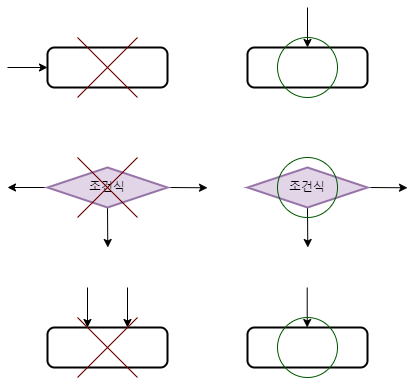

The diagram above was exported from draw.io. Its source (the exported page's mxGraphModel, read from the mxfile embedded in the PNG):
<mxGraphModel dx="962" dy="370" grid="1" gridSize="10" guides="1" tooltips="1" connect="1" arrows="1" fold="1" page="1" pageScale="1" pageWidth="827" pageHeight="1169" math="0" shadow="0">
  <root>
    <mxCell id="0" />
    <mxCell id="1" parent="0" />
    <mxCell id="2" value="" style="rounded=1;whiteSpace=wrap;html=1;absoluteArcSize=1;arcSize=14;strokeWidth=2;" vertex="1" parent="1">
      <mxGeometry x="80" y="80" width="120" height="40" as="geometry" />
    </mxCell>
    <mxCell id="3" value="" style="rounded=1;whiteSpace=wrap;html=1;absoluteArcSize=1;arcSize=14;strokeWidth=2;" vertex="1" parent="1">
      <mxGeometry x="280" y="80" width="120" height="40" as="geometry" />
    </mxCell>
    <mxCell id="4" value="" style="endArrow=classic;html=1;entryX=0;entryY=0.5;entryDx=0;entryDy=0;" edge="1" parent="1" target="2">
      <mxGeometry width="50" height="50" relative="1" as="geometry">
        <mxPoint x="40" y="100" as="sourcePoint" />
        <mxPoint x="440" y="310" as="targetPoint" />
      </mxGeometry>
    </mxCell>
    <mxCell id="5" value="" style="endArrow=classic;html=1;entryX=0.5;entryY=0;entryDx=0;entryDy=0;" edge="1" parent="1" target="3">
      <mxGeometry width="50" height="50" relative="1" as="geometry">
        <mxPoint x="340" y="40" as="sourcePoint" />
        <mxPoint x="370" y="40" as="targetPoint" />
      </mxGeometry>
    </mxCell>
    <mxCell id="8" style="edgeStyle=none;html=1;exitX=0;exitY=0.5;exitDx=0;exitDy=0;exitPerimeter=0;" edge="1" parent="1" source="6">
      <mxGeometry relative="1" as="geometry">
        <mxPoint x="40" y="220" as="targetPoint" />
      </mxGeometry>
    </mxCell>
    <mxCell id="9" style="edgeStyle=none;html=1;exitX=0.5;exitY=1;exitDx=0;exitDy=0;exitPerimeter=0;" edge="1" parent="1" source="6">
      <mxGeometry relative="1" as="geometry">
        <mxPoint x="140.28571428571422" y="280" as="targetPoint" />
      </mxGeometry>
    </mxCell>
    <mxCell id="10" style="edgeStyle=none;html=1;exitX=1;exitY=0.5;exitDx=0;exitDy=0;exitPerimeter=0;" edge="1" parent="1" source="6">
      <mxGeometry relative="1" as="geometry">
        <mxPoint x="240" y="220.28571428571433" as="targetPoint" />
      </mxGeometry>
    </mxCell>
    <mxCell id="6" value="조건식" style="strokeWidth=2;html=1;shape=mxgraph.flowchart.decision;whiteSpace=wrap;fillColor=#e1d5e7;strokeColor=#9673a6;" vertex="1" parent="1">
      <mxGeometry x="80" y="200" width="120" height="40" as="geometry" />
    </mxCell>
    <mxCell id="11" style="edgeStyle=none;html=1;exitX=0.5;exitY=1;exitDx=0;exitDy=0;exitPerimeter=0;" edge="1" parent="1" source="7">
      <mxGeometry relative="1" as="geometry">
        <mxPoint x="340.2857142857142" y="280" as="targetPoint" />
      </mxGeometry>
    </mxCell>
    <mxCell id="12" style="edgeStyle=none;html=1;exitX=1;exitY=0.5;exitDx=0;exitDy=0;exitPerimeter=0;" edge="1" parent="1" source="7">
      <mxGeometry relative="1" as="geometry">
        <mxPoint x="440" y="220.28571428571433" as="targetPoint" />
      </mxGeometry>
    </mxCell>
    <mxCell id="7" value="조건식" style="strokeWidth=2;html=1;shape=mxgraph.flowchart.decision;whiteSpace=wrap;fillColor=#e1d5e7;strokeColor=#9673a6;" vertex="1" parent="1">
      <mxGeometry x="280" y="200" width="120" height="40" as="geometry" />
    </mxCell>
    <mxCell id="13" value="" style="rounded=1;whiteSpace=wrap;html=1;absoluteArcSize=1;arcSize=14;strokeWidth=2;" vertex="1" parent="1">
      <mxGeometry x="80" y="360" width="120" height="40" as="geometry" />
    </mxCell>
    <mxCell id="14" value="" style="rounded=1;whiteSpace=wrap;html=1;absoluteArcSize=1;arcSize=14;strokeWidth=2;" vertex="1" parent="1">
      <mxGeometry x="280" y="360" width="120" height="40" as="geometry" />
    </mxCell>
    <mxCell id="15" value="" style="endArrow=classic;html=1;entryX=0.5;entryY=0;entryDx=0;entryDy=0;" edge="1" parent="1">
      <mxGeometry width="50" height="50" relative="1" as="geometry">
        <mxPoint x="120" y="320" as="sourcePoint" />
        <mxPoint x="120" y="360" as="targetPoint" />
      </mxGeometry>
    </mxCell>
    <mxCell id="16" value="" style="endArrow=classic;html=1;entryX=0.5;entryY=0;entryDx=0;entryDy=0;" edge="1" parent="1">
      <mxGeometry width="50" height="50" relative="1" as="geometry">
        <mxPoint x="160" y="320" as="sourcePoint" />
        <mxPoint x="160" y="360" as="targetPoint" />
      </mxGeometry>
    </mxCell>
    <mxCell id="17" value="" style="endArrow=classic;html=1;entryX=0.5;entryY=0;entryDx=0;entryDy=0;" edge="1" parent="1">
      <mxGeometry width="50" height="50" relative="1" as="geometry">
        <mxPoint x="339.71" y="320" as="sourcePoint" />
        <mxPoint x="339.71" y="360" as="targetPoint" />
      </mxGeometry>
    </mxCell>
    <mxCell id="18" value="" style="endArrow=none;html=1;fillColor=#a20025;strokeColor=#6F0000;" edge="1" parent="1">
      <mxGeometry width="50" height="50" relative="1" as="geometry">
        <mxPoint x="110" y="130" as="sourcePoint" />
        <mxPoint x="170" y="70" as="targetPoint" />
      </mxGeometry>
    </mxCell>
    <mxCell id="19" value="" style="endArrow=none;html=1;fillColor=#a20025;strokeColor=#6F0000;" edge="1" parent="1">
      <mxGeometry width="50" height="50" relative="1" as="geometry">
        <mxPoint x="110" y="70" as="sourcePoint" />
        <mxPoint x="170" y="130" as="targetPoint" />
      </mxGeometry>
    </mxCell>
    <mxCell id="20" value="" style="endArrow=none;html=1;fillColor=#a20025;strokeColor=#6F0000;" edge="1" parent="1">
      <mxGeometry width="50" height="50" relative="1" as="geometry">
        <mxPoint x="110" y="250" as="sourcePoint" />
        <mxPoint x="170" y="190" as="targetPoint" />
      </mxGeometry>
    </mxCell>
    <mxCell id="21" value="" style="endArrow=none;html=1;fillColor=#a20025;strokeColor=#6F0000;" edge="1" parent="1">
      <mxGeometry width="50" height="50" relative="1" as="geometry">
        <mxPoint x="110" y="190" as="sourcePoint" />
        <mxPoint x="170" y="250" as="targetPoint" />
      </mxGeometry>
    </mxCell>
    <mxCell id="22" value="" style="endArrow=none;html=1;fillColor=#a20025;strokeColor=#6F0000;" edge="1" parent="1">
      <mxGeometry width="50" height="50" relative="1" as="geometry">
        <mxPoint x="110" y="410" as="sourcePoint" />
        <mxPoint x="170" y="350" as="targetPoint" />
      </mxGeometry>
    </mxCell>
    <mxCell id="23" value="" style="endArrow=none;html=1;fillColor=#a20025;strokeColor=#6F0000;" edge="1" parent="1">
      <mxGeometry width="50" height="50" relative="1" as="geometry">
        <mxPoint x="110" y="350" as="sourcePoint" />
        <mxPoint x="170" y="410" as="targetPoint" />
      </mxGeometry>
    </mxCell>
    <mxCell id="24" value="" style="ellipse;whiteSpace=wrap;html=1;aspect=fixed;fillColor=none;fontColor=#ffffff;strokeColor=#005700;" vertex="1" parent="1">
      <mxGeometry x="310" y="70" width="60" height="60" as="geometry" />
    </mxCell>
    <mxCell id="27" value="" style="ellipse;whiteSpace=wrap;html=1;aspect=fixed;fillColor=none;fontColor=#ffffff;strokeColor=#005700;" vertex="1" parent="1">
      <mxGeometry x="310" y="190" width="60" height="60" as="geometry" />
    </mxCell>
    <mxCell id="28" value="" style="ellipse;whiteSpace=wrap;html=1;aspect=fixed;fillColor=none;fontColor=#ffffff;strokeColor=#005700;" vertex="1" parent="1">
      <mxGeometry x="310" y="350" width="60" height="60" as="geometry" />
    </mxCell>
  </root>
</mxGraphModel>